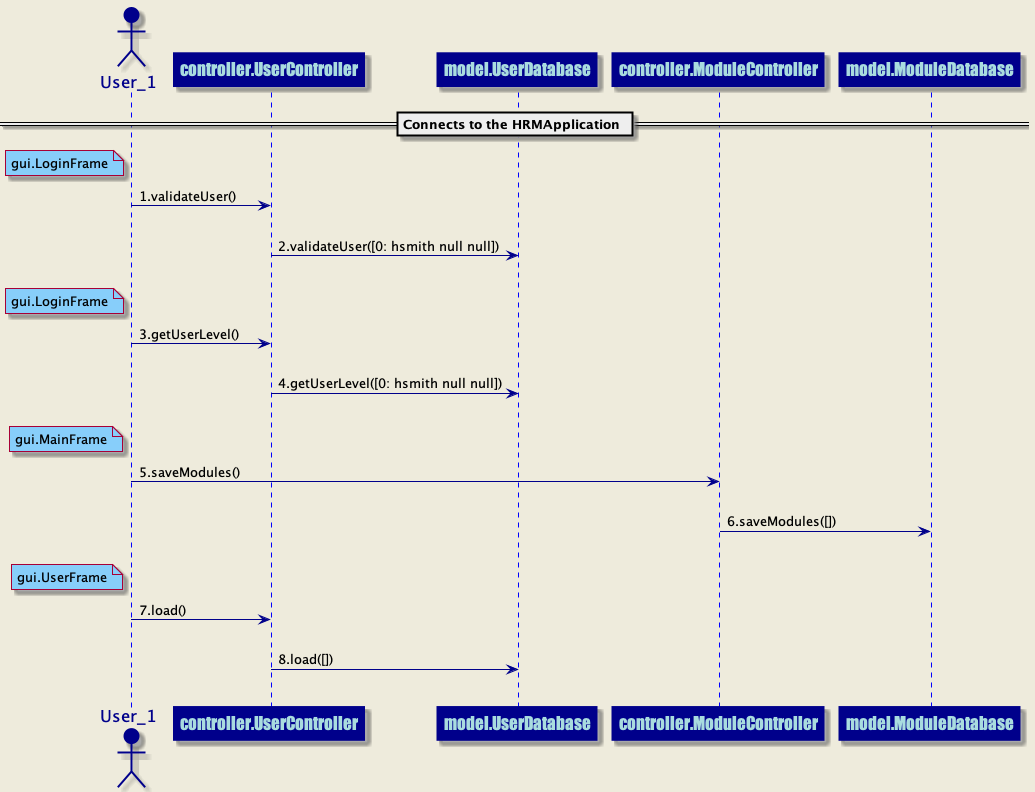

The diagram above was rendered by PlantUML. Its source (embedded in the PNG):
@startuml
skinparam backgroundColor #EEEBDC
skinparam sequence {
ArrowColor DarkBlue
ActorBorderColor DarkBlue
LifeLineBorderColor blue
LifeLineBackgroundColor DarkBlue
ParticipantBorderColor DarkBlue
ParticipantBackgroundColor DarkBlue
ParticipantFontName Impact
ParticipantFontSize 17
ParticipantFontColor #A9DCDF
ActorBackgroundColor DarkBlue
ActorFontColor DarkBlue
ActorFontSize 17
ActorFontName Aapex
}
== Connects to the HRMApplication ==
actor User_1 order 1
participant controller.UserController order 2
note left of User_1 #lightskyblue 
gui.LoginFrame
end note
User_1 ->controller.UserController: 1.validateUser()
||20||
participant controller.UserController order 3
participant model.UserDatabase order 4
controller.UserController ->model.UserDatabase: 2.validateUser([0: hsmith null null])
||20||
actor User_1 order 1
participant controller.UserController order 5
note left of User_1 #lightskyblue 
gui.LoginFrame
end note
User_1 ->controller.UserController: 3.getUserLevel()
||20||
participant controller.UserController order 6
participant model.UserDatabase order 7
controller.UserController ->model.UserDatabase: 4.getUserLevel([0: hsmith null null])
||20||
actor User_1 order 1
participant controller.ModuleController order 8
note left of User_1 #lightskyblue 
gui.MainFrame
end note
User_1 ->controller.ModuleController: 5.saveModules()
||20||
participant controller.ModuleController order 9
participant model.ModuleDatabase order 10
controller.ModuleController ->model.ModuleDatabase: 6.saveModules([])
||20||
actor User_1 order 1
participant controller.UserController order 11
note left of User_1 #lightskyblue 
gui.UserFrame
end note
User_1 ->controller.UserController: 7.load()
||20||
participant controller.UserController order 12
participant model.UserDatabase order 13
controller.UserController ->model.UserDatabase: 8.load([])
||20||
@enduml